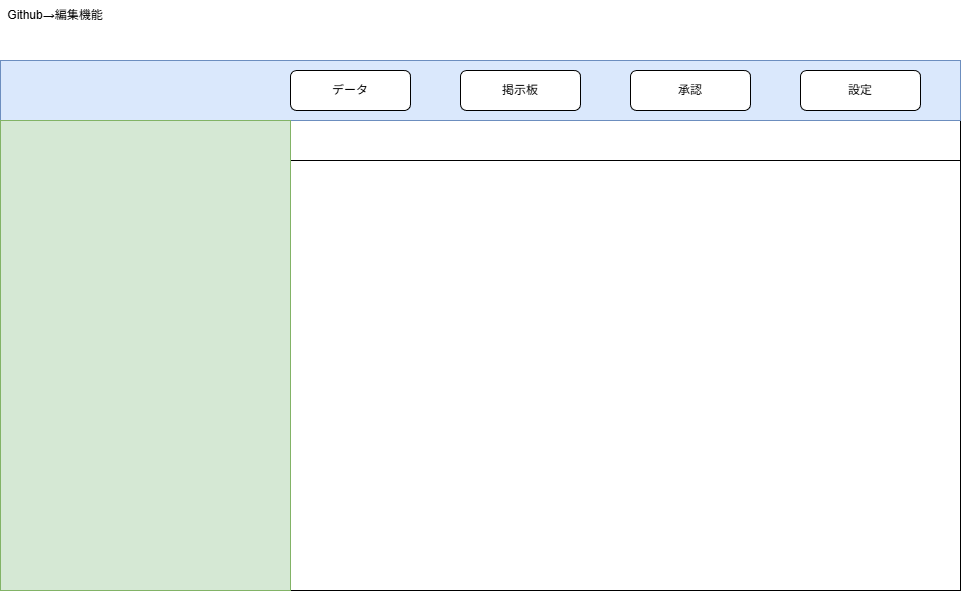

The diagram above was exported from draw.io. Its source (the exported page's mxGraphModel, read from the mxfile embedded in the PNG):
<mxGraphModel dx="1216" dy="624" grid="1" gridSize="10" guides="1" tooltips="1" connect="1" arrows="1" fold="1" page="1" pageScale="1" pageWidth="1169" pageHeight="827" math="0" shadow="0">
  <root>
    <mxCell id="0" />
    <mxCell id="1" parent="0" />
    <mxCell id="9" value="" style="rounded=0;whiteSpace=wrap;html=1;" vertex="1" parent="1">
      <mxGeometry x="80" y="140" width="960" height="470" as="geometry" />
    </mxCell>
    <mxCell id="2" value="" style="rounded=0;whiteSpace=wrap;html=1;fillColor=#dae8fc;strokeColor=#6c8ebf;" vertex="1" parent="1">
      <mxGeometry x="80" y="80" width="960" height="60" as="geometry" />
    </mxCell>
    <mxCell id="3" value="データ" style="rounded=1;whiteSpace=wrap;html=1;" vertex="1" parent="1">
      <mxGeometry x="370" y="90" width="120" height="40" as="geometry" />
    </mxCell>
    <mxCell id="4" value="Github→編集機能" style="text;html=1;align=center;verticalAlign=middle;whiteSpace=wrap;rounded=0;" vertex="1" parent="1">
      <mxGeometry x="80" y="20" width="110" height="30" as="geometry" />
    </mxCell>
    <mxCell id="5" value="掲示板" style="rounded=1;whiteSpace=wrap;html=1;" vertex="1" parent="1">
      <mxGeometry x="540" y="90" width="120" height="40" as="geometry" />
    </mxCell>
    <mxCell id="6" value="承認" style="rounded=1;whiteSpace=wrap;html=1;" vertex="1" parent="1">
      <mxGeometry x="710" y="90" width="120" height="40" as="geometry" />
    </mxCell>
    <mxCell id="7" value="設定" style="rounded=1;whiteSpace=wrap;html=1;" vertex="1" parent="1">
      <mxGeometry x="880" y="90" width="120" height="40" as="geometry" />
    </mxCell>
    <mxCell id="10" value="" style="rounded=0;whiteSpace=wrap;html=1;" vertex="1" parent="1">
      <mxGeometry x="80" y="180" width="960" height="430" as="geometry" />
    </mxCell>
    <mxCell id="13" value="" style="rounded=0;whiteSpace=wrap;html=1;fillColor=#d5e8d4;strokeColor=#82b366;" vertex="1" parent="1">
      <mxGeometry x="80" y="140" width="290" height="470" as="geometry" />
    </mxCell>
  </root>
</mxGraphModel>